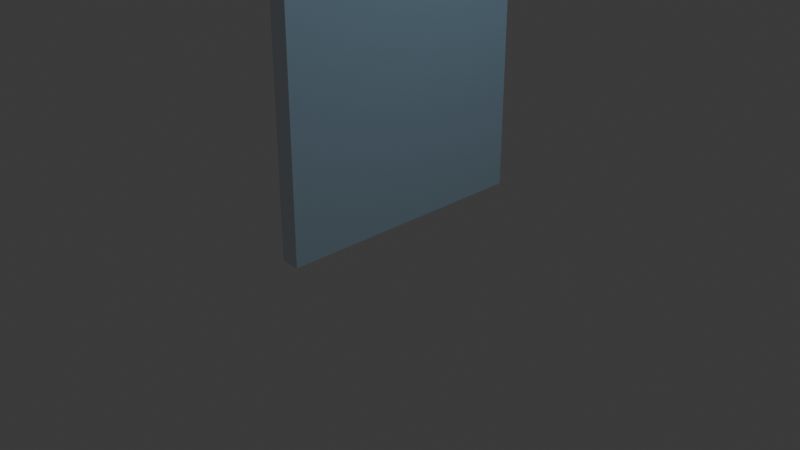 # Source: grass.blend  (saved by Blender 4.1.24; exported with 4.5.12 LTS)
import bpy
from mathutils import Matrix  # noqa: F401  (used for matrix-valued properties, if any)

bpy.ops.wm.read_factory_settings(use_empty=True)
scene = bpy.context.scene
scene.name = 'Scene'

# ---- collections
col_collection = bpy.data.collections.new('Collection'); scene.collection.children.link(col_collection)

# ---- materials (node trees are filled in below, after node groups)
mat_material_005 = bpy.data.materials.new('Material.005')
mat_material_005.surface_render_method = 'BLENDED'
mat_material_005.blend_method = 'BLEND'
mat_material_005.use_transparency_overlap = False
mat_material_005.show_transparent_back = False
mat_material_005.use_transparent_shadow = False
mat_material_005.diffuse_color = (0.2794, 0.5673, 0.8, 1.0)
mat_material_005.roughness = 0.5

# ---- material node trees
mat_material_005.use_nodes = True; mat_material_005.node_tree.nodes.clear()
_N = mat_material_005.node_tree.nodes; _L = mat_material_005.node_tree.links
n0 = _N.new('ShaderNodeBsdfPrincipled'); n0.name = 'Principled BSDF'; n0.location = (0, 300)
n0.inputs[0].default_value = (0.2794, 0.5673, 0.8, 1.0)
n0.inputs[3].default_value = 1.45
n0.inputs[4].default_value = 0.2
n0.inputs[27].default_value = (0.0, 0.0, 0.0, 1.0)
n1 = _N.new('ShaderNodeOutputMaterial'); n1.name = 'Material Output'; n1.location = (280, 300)
_L.new(n0.outputs[0], n1.inputs[0])
n1.is_active_output = True

# ---- world
world_world = bpy.data.worlds.new('World'); scene.world = world_world
world_world.use_nodes = True; world_world.node_tree.nodes.clear()
_N = world_world.node_tree.nodes; _L = world_world.node_tree.links
n0 = _N.new('ShaderNodeOutputWorld'); n0.name = 'World Output'; n0.location = (300, 300)
n1 = _N.new('ShaderNodeBackground'); n1.name = 'Background'; n1.location = (10, 300)
n1.inputs[0].default_value = (0.05088, 0.05088, 0.05088, 1.0)
_L.new(n1.outputs[0], n0.inputs[0])
n0.is_active_output = True
world_world.color = (0.05088, 0.05088, 0.05088)
world_world.use_sun_shadow = False
world_world.sun_shadow_jitter_overblur = 0.0

# ---- cameras
cam_camera = bpy.data.cameras.new('Camera')
cam_camera.clip_end = 100.0
cam_camera.ortho_scale = 7.314

# ---- lights
light_light = bpy.data.lights.new('Light', 'POINT')
light_light.transmission_factor = 0.0
light_light.energy = 1000.0
light_light.shadow_soft_size = 0.1
light_light.shadow_maximum_resolution = 0.006
light_light.use_absolute_resolution = True

# ---- meshes
me_cube_001 = bpy.data.meshes.new('Cube.001')
me_cube_001.from_pydata([(-0.1, -10.0, -7.0), (-0.1, -10.0, 7.0), (-0.1, 10.0, 7.0), (-0.1, 10.0, -7.0), (0.1, 10.0, 7.0), (0.1, 10.0, -7.0), (0.1, -10.0, 7.0), (0.1, -10.0, -7.0)], [], [(0, 1, 2, 3), (3, 2, 4, 5), (5, 4, 6, 7), (7, 6, 1, 0), (3, 5, 7, 0), (4, 2, 1, 6)])
_uv = me_cube_001.uv_layers.new(name='UVMap')
_uv.uv.foreach_set('vector', [0.375, 0.0, 0.625, 0.0, 0.625, 0.25, 0.375, 0.25, 0.375, 0.25, 0.625, 0.25, 0.625, 0.5, 0.375, 0.5, 0.375, 0.5, 0.625, 0.5, 0.625, 0.75, 0.375, 0.75, 0.375, 0.75, 0.625, 0.75, 0.625, 1.0, 0.375, 1.0, 0.125, 0.5, 0.375, 0.5, 0.375, 0.75, 0.125, 0.75, 0.625, 0.5, 0.875, 0.5, 0.875, 0.75, 0.625, 0.75])
me_cube_001.materials.append(mat_material_005)
me_cube_001.update()
me_cube_001.normals_split_custom_set([tuple(v) for v in zip(*[iter([-1.0, 0.0, 0.0, -1.0, 0.0, 0.0, -1.0, 0.0, 0.0, -1.0, 0.0, 0.0, 0.0, 1.0, 0.0, 0.0, 1.0, 0.0, 0.0, 1.0, 0.0, 0.0, 1.0, 0.0, 1.0, 0.0, 0.0, 1.0, 0.0, 0.0, 1.0, 0.0, 0.0, 1.0, 0.0, 0.0, 0.0, -1.0, 0.0, 0.0, -1.0, 0.0, 0.0, -1.0, 0.0, 0.0, -1.0, 0.0, 0.0, 0.0, -1.0, 0.0, 0.0, -1.0, 0.0, 0.0, -1.0, 0.0, 0.0, -1.0, 0.0, 0.0, 1.0, 0.0, 0.0, 1.0, 0.0, 0.0, 1.0, 0.0, 0.0, 1.0])] * 3)])

# ---- objects
ob_light = bpy.data.objects.new('Light', light_light)
ob_camera = bpy.data.objects.new('Camera', cam_camera)
ob_cube_001 = bpy.data.objects.new('Cube.001', me_cube_001)

# ---- transforms, parenting, visibility, modifiers, constraints
ob_light.location = (4.076, 1.005, 5.904)
ob_light.rotation_euler = (0.6503, 0.05522, 1.866)
ob_light.lock_rotations_4d = False
ob_light.empty_display_type = 'ARROWS'
ob_light.color = (0.0, 0.0, 0.0, 0.0)
ob_light.lineart.crease_threshold = 0.0
ob_camera.location = (7.359, -6.926, 4.958)
ob_camera.rotation_euler = (1.109, 0.0, 0.8149)
ob_camera.lock_rotations_4d = False
ob_camera.empty_display_type = 'ARROWS'
ob_camera.color = (0.0, 0.0, 0.0, 0.0)
ob_camera.display_type = 'WIRE'
ob_camera.lineart.crease_threshold = 0.0
ob_cube_001.location = (0.0, 0.0, 1.994)
ob_cube_001.rotation_euler = (1.571, -0.0, 0.0)
ob_cube_001.scale = (-1.0, -0.2002, -0.2002)

# ---- collection membership
col_collection.objects.link(ob_light)
col_collection.objects.link(ob_camera)
col_collection.objects.link(ob_cube_001)

# ---- scene / render settings (as saved in the file)
scene.camera = ob_camera
scene.frame_start = 1; scene.frame_end = 250; scene.frame_set(1)
scene.render.engine = 'BLENDER_EEVEE_NEXT'
scene.cycles.sampling_pattern = 'TABULATED_SOBOL'
scene.eevee.ray_tracing_options.trace_max_roughness = 0.0
bpy.context.view_layer.update()
